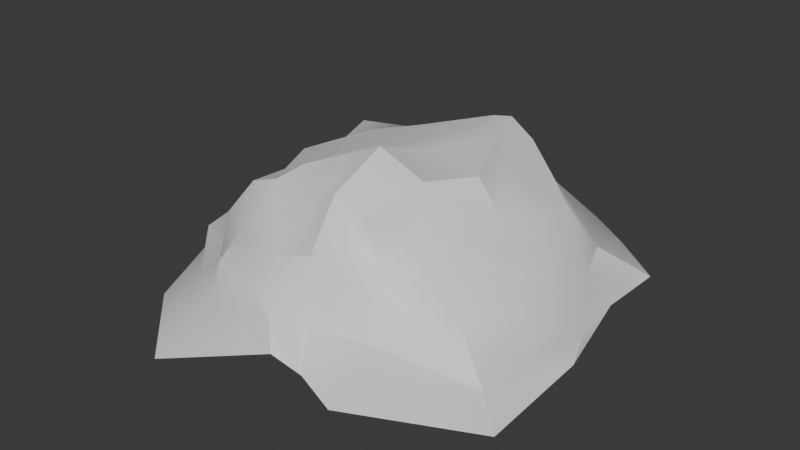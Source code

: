 # Source: rock.blend  (saved by Blender 5.1.30; exported with 4.5.12 LTS)
import bpy
from mathutils import Matrix  # noqa: F401  (used for matrix-valued properties, if any)

bpy.ops.wm.read_factory_settings(use_empty=True)
scene = bpy.context.scene
scene.name = 'Scene'

# ---- collections
col_collection = bpy.data.collections.new('Collection'); scene.collection.children.link(col_collection)

# ---- materials (node trees are filled in below, after node groups)
mat_material = bpy.data.materials.new('Material')
mat_material.alpha_threshold = 0.0
mat_material.use_backface_culling_lightprobe_volume = False
mat_material.roughness = 0.5
mat_material.line_color = (0.0, 0.0, 0.0, 1.0)

# ---- node groups
ng_smooth_by_angle = bpy.data.node_groups.new('Smooth by Angle', 'GeometryNodeTree')
_s = ng_smooth_by_angle.interface.new_socket(name='Mesh', in_out='OUTPUT', socket_type='NodeSocketGeometry')
_s = ng_smooth_by_angle.interface.new_socket(name='Mesh', in_out='INPUT', socket_type='NodeSocketGeometry')
_s = ng_smooth_by_angle.interface.new_socket(name='Angle', in_out='INPUT', socket_type='NodeSocketFloat')
_s.subtype = 'ANGLE'
_s.default_value = 0.5236
_s.min_value = 0.0
_s.max_value = 3.142
_s.description = 'Maximum face angle for smooth edges'
_s = ng_smooth_by_angle.interface.new_socket(name='Ignore Sharpness', in_out='INPUT', socket_type='NodeSocketBool')
_s.force_non_field = True
ng_smooth_by_angle.is_modifier = True
_N = ng_smooth_by_angle.nodes; _L = ng_smooth_by_angle.links
n0 = _N.new('GeometryNodeSetShadeSmooth'); n0.name = 'Set Shade Smooth'; n0.location = (120, -80)
n0.domain = 'EDGE'
n1 = _N.new('GeometryNodeSetShadeSmooth'); n1.name = 'Set Shade Smooth.001'; n1.location = (300, -80)
n2 = _N.new('NodeGroupOutput'); n2.name = 'Group Output'; n2.location = (480, -80)
n3 = _N.new('GeometryNodeInputMeshEdgeAngle'); n3.name = 'Edge Angle'; n3.location = (-440, -240)
n4 = _N.new('NodeGroupInput'); n4.name = 'Group Input'; n4.location = (-80, -80)
n5 = _N.new('GeometryNodeInputEdgeSmooth'); n5.name = 'Is Edge Smooth'; n5.location = (-260, -120)
n6 = _N.new('GeometryNodeInputShadeSmooth'); n6.name = 'Is Shade Smooth'; n6.location = (-440, -397)
n7 = _N.new('FunctionNodeCompare'); n7.name = 'Compare'; n7.location = (-260, -260)
n7.operation = 'LESS_EQUAL'
n7.inputs[6].default_value = (0.0, 0.0, 0.0, 0.0)
n7.inputs[7].default_value = (0.0, 0.0, 0.0, 0.0)
n8 = _N.new('FunctionNodeBooleanMath'); n8.name = 'Boolean Math.001'; n8.location = (-80, -260)
n9 = _N.new('NodeGroupInput'); n9.name = 'Group Input.001'; n9.location = (-440, -329)
n10 = _N.new('NodeGroupInput'); n10.name = 'Group Input.002'; n10.location = (-259, -189)
n11 = _N.new('FunctionNodeBooleanMath'); n11.name = 'Boolean Math'; n11.location = (-80, -149)
n11.operation = 'OR'
n12 = _N.new('FunctionNodeBooleanMath'); n12.name = 'Boolean Math.002'; n12.location = (-260, -380)
n12.operation = 'OR'
n13 = _N.new('NodeGroupInput'); n13.name = 'Group Input.003'; n13.location = (-440, -460)
_L.new(n3.outputs[0], n7.inputs[0])
_L.new(n1.outputs[0], n2.inputs[0])
_L.new(n9.outputs[1], n7.inputs[1])
_L.new(n7.outputs[0], n8.inputs[0])
_L.new(n4.outputs[0], n0.inputs[0])
_L.new(n0.outputs[0], n1.inputs[0])
_L.new(n8.outputs[0], n0.inputs[2])
_L.new(n10.outputs[2], n11.inputs[1])
_L.new(n5.outputs[0], n11.inputs[0])
_L.new(n11.outputs[0], n0.inputs[1])
_L.new(n13.outputs[2], n12.inputs[1])
_L.new(n6.outputs[0], n12.inputs[0])
_L.new(n12.outputs[0], n8.inputs[1])
n2.is_active_output = True

# ---- material node trees
mat_material.use_nodes = True; mat_material.node_tree.nodes.clear()
_N = mat_material.node_tree.nodes; _L = mat_material.node_tree.links
n0 = _N.new('ShaderNodeOutputMaterial'); n0.name = 'Material Output'; n0.location = (200, 100)
n1 = _N.new('ShaderNodeBsdfPrincipled'); n1.name = 'Principled BSDF'; n1.location = (-200, 100)
_L.new(n1.outputs[0], n0.inputs[0])
n0.is_active_output = True

# ---- world
world_world = bpy.data.worlds.new('World'); scene.world = world_world
world_world.use_nodes = True; world_world.node_tree.nodes.clear()
_N = world_world.node_tree.nodes; _L = world_world.node_tree.links
n0 = _N.new('ShaderNodeOutputWorld'); n0.name = 'World Output'; n0.location = (200, 100)
n1 = _N.new('ShaderNodeBackground'); n1.name = 'Background'; n1.location = (-200, 100)
n1.inputs[0].default_value = (0.05088, 0.05088, 0.05088, 1.0)
_L.new(n1.outputs[0], n0.inputs[0])
n0.is_active_output = True
world_world.color = (0.05088, 0.05088, 0.05088)
world_world.sun_shadow_jitter_overblur = 0.0

# ---- meshes
me_cube = bpy.data.meshes.new('Cube')
me_cube.from_pydata([(2.16, 4.865, 5.533), (7.944, 6.205, 0.03794), (2.26, -3.849, 4.509), (4.229, -7.805, -0.002424), (-3.13, 2.324, 4.795), (-5.217, 3.038, -0.07749), (-3.286, -3.549, 4.221), (-5.443, -6.417, -0.06103), (-6.937, -1.433, 0.2195), (0.5159, 8.952, 0.1646), (4.526, 4.482, 3.639), (-3.727, -4.347, 1.474), (3.711, -4.576, 1.809), (-3.894, 3.407, 2.358), (-0.3577, -3.471, 4.324), (3.745, 0.5992, 4.984), (1.22, -7.347, 0.5821), (-3.243, -0.934, 4.626), (0.03509, 3.401, 4.805), (8.538, -0.1941, -0.4082), (-1.061, 6.425, 2.965), (6.194, 0.1121, 2.225), (0.2351, 0.4456, -1.167), (-4.066, -1.051, 1.964), (-1.05, -6.198, 2.012), (-0.1733, 0.09003, 5.017), (-6.441, -3.433, -0.579), (-4.589, 5.59, 0.06647), (6.667, 4.184, 1.73), (-4.216, -4.067, 2.852), (3.915, -4.96, 0.7383), (-4.863, 3.283, 1.19), (-1.928, -3.678, 4.734), (2.995, -1.537, 5.307), (2.33, -7.057, 0.05195), (-2.948, 0.5569, 4.375), (1.549, 4.545, 5.523), (7.506, 4.07, -0.4273), (-5.633, 0.5045, 0.1992), (6.062, 7.358, 0.3566), (3.014, 5.1, 4.731), (-4.388, -5.401, 0.8007), (3.264, -4.131, 3.113), (-3.204, 3.293, 3.443), (0.9408, -3.753, 5.056), (2.804, 3.132, 5.416), (-2.247, -9.456, -0.01444), (-3.179, -2.054, 4.193), (-1.553, 2.723, 4.868), (8.692, -5.045, -0.4847), (2.63, 6.558, 2.837), (-2.734, 5.362, 2.443), (0.04424, 7.542, 1.43), (-0.3661, 4.292, 4.291), (5.803, -3.24, 1.822), (6.181, 2.876, 3.474), (8.281, 0.8402, 0.3918), (5.433, -0.05366, 3.779), (0.1621, -4.369, -0.583), (-0.6094, 4.469, 0.02298), (-3.563, -1.221, -0.3402), (3.709, 1.395, -1.115), (-3.773, 0.6473, 2.076), (-5.915, -3.643, 1.562), (-5.526, -1.535, 1.031), (-3.914, -1.084, 3.438), (-2.989, -5.67, 1.932), (1.168, -5.542, 2.304), (0.7867, -6.895, 1.501), (-0.4709, -5.511, 2.971), (-0.3386, -1.903, 5.52), (-0.0543, 2.114, 5.47), (1.395, 0.6979, 5.294), (-1.78, -0.6312, 5.036), (-1.692, 1.124, 5.147), (1.473, 2.896, 5.426), (1.064, -1.56, 6.107), (1.097, -5.19, 3.298), (1.732, -6.036, 1.233), (-2.446, -6.577, 0.9901), (-3.986, -2.559, 2.754), (-5.737, -4.065, 0.8397), (-5.078, 0.3459, 1.012), (4.332, 4.431, -0.2855), (-4.034, 2.294, -0.2462), (-2.854, -4.811, -0.2171), (3.288, 2.961, 4.548), (6.935, 3.057, 1.03), (7.6, -4.177, 0.2397), (-1.844, 4.566, 3.79), (-4.046, 4.919, 1.003), (5.033, 6.904, 1.394), (1.509, 4.665, 4.179), (3.497, -2.112, 3.758), (3.037, -3.525, -1.158), (-3.482, 0.7552, 3.575), (-2.761, -4.766, 2.84), (-1.919, -2.329, 4.837)], [], [(97, 47, 6, 32), (96, 32, 6, 29), (95, 35, 4, 43), (94, 49, 3, 34), (93, 33, 2, 42), (92, 36, 0, 40), (91, 50, 10, 28), (90, 51, 20, 52), (89, 48, 18, 53), (88, 54, 12, 30), (87, 55, 21, 56), (86, 45, 15, 57), (85, 58, 16, 46), (84, 59, 22, 60), (83, 37, 19, 61), (82, 62, 13, 31), (81, 63, 23, 64), (80, 47, 17, 65), (79, 66, 11, 41), (78, 67, 24, 68), (77, 44, 14, 69), (76, 70, 14, 44), (75, 71, 25, 72), (74, 35, 17, 73), (71, 74, 73, 25), (18, 48, 74, 71), (48, 4, 35, 74), (45, 75, 72, 15), (0, 36, 75, 45), (36, 18, 71, 75), (33, 76, 44, 2), (15, 72, 76, 33), (72, 25, 70, 76), (67, 77, 69, 24), (12, 42, 77, 67), (42, 2, 44, 77), (34, 78, 68, 16), (3, 30, 78, 34), (30, 12, 67, 78), (46, 79, 41, 7), (16, 68, 79, 46), (68, 24, 66, 79), (63, 80, 65, 23), (11, 29, 80, 63), (29, 6, 47, 80), (26, 81, 64, 8), (7, 41, 81, 26), (41, 11, 63, 81), (38, 82, 31, 5), (8, 64, 82, 38), (64, 23, 62, 82), (59, 83, 61, 22), (9, 39, 83, 59), (39, 1, 37, 83), (38, 84, 60, 8), (5, 27, 84, 38), (27, 9, 59, 84), (26, 85, 46, 7), (8, 60, 85, 26), (60, 22, 58, 85), (55, 86, 57, 21), (10, 40, 86, 55), (40, 0, 45, 86), (37, 87, 56, 19), (1, 28, 87, 37), (28, 10, 55, 87), (49, 88, 30, 3), (19, 56, 88, 49), (56, 21, 54, 88), (51, 89, 53, 20), (13, 43, 89, 51), (43, 4, 48, 89), (27, 90, 52, 9), (5, 31, 90, 27), (31, 13, 51, 90), (39, 91, 28, 1), (9, 52, 91, 39), (52, 20, 50, 91), (50, 92, 40, 10), (20, 53, 92, 50), (53, 18, 36, 92), (54, 93, 42, 12), (21, 57, 93, 54), (57, 15, 33, 93), (58, 94, 34, 16), (22, 61, 94, 58), (61, 19, 49, 94), (62, 95, 43, 13), (23, 65, 95, 62), (65, 17, 35, 95), (66, 96, 29, 11), (24, 69, 96, 66), (69, 14, 32, 96), (70, 97, 32, 14), (25, 73, 97, 70), (73, 17, 47, 97)])
me_cube.polygons.foreach_set('use_smooth', [True] * 96)
_uv = me_cube.uv_layers.new(name='UVMap')
_uv.uv.foreach_set('vector', [0.8125, 0.6875, 0.875, 0.6875, 0.875, 0.75, 0.8125, 0.75, 0.5625, 0.9375, 0.625, 0.9375, 0.625, 1.0, 0.5625, 1.0, 0.5686, 0.1855, 0.6289, 0.187, 0.625, 0.25, 0.5684, 0.2523, 0.3164, 0.691, 0.375, 0.6875, 0.375, 0.75, 0.3125, 0.75, 0.5706, 0.6917, 0.6249, 0.6875, 0.625, 0.75, 0.5629, 0.7495, 0.5633, 0.4377, 0.625, 0.4375, 0.625, 0.5, 0.5625, 0.5, 0.4375, 0.4375, 0.5, 0.4375, 0.5, 0.5, 0.4375, 0.5, 0.4416, 0.3069, 0.5096, 0.3033, 0.5034, 0.3776, 0.4367, 0.3751, 0.5742, 0.3088, 0.6266, 0.3123, 0.6264, 0.3751, 0.5742, 0.3763, 0.4351, 0.6878, 0.4994, 0.6882, 0.4979, 0.751, 0.4365, 0.7498, 0.4375, 0.5625, 0.5, 0.5625, 0.4971, 0.6206, 0.4338, 0.6229, 0.5625, 0.5625, 0.625, 0.5625, 0.6245, 0.6247, 0.5678, 0.6232, 0.1847, 0.6925, 0.2477, 0.6936, 0.25, 0.75, 0.1875, 0.75, 0.1749, 0.5525, 0.2449, 0.5487, 0.25, 0.625, 0.1816, 0.6274, 0.3122, 0.5567, 0.375, 0.5625, 0.3707, 0.6239, 0.3169, 0.6204, 0.4302, 0.1841, 0.5081, 0.1838, 0.5051, 0.2535, 0.434, 0.2531, 0.4375, 0.0625, 0.5, 0.0625, 0.5042, 0.1213, 0.4364, 0.1246, 0.5632, 0.06052, 0.625, 0.0625, 0.625, 0.125, 0.5644, 0.1244, 0.4375, 0.9375, 0.5, 0.9375, 0.5, 1.0, 0.4375, 1.0, 0.4375, 0.8125, 0.4971, 0.8132, 0.4986, 0.8762, 0.4375, 0.875, 0.5635, 0.8121, 0.625, 0.8125, 0.6263, 0.8752, 0.566, 0.8773, 0.6866, 0.6883, 0.7519, 0.688, 0.7509, 0.751, 0.6875, 0.75, 0.6875, 0.5625, 0.75, 0.5625, 0.7523, 0.6228, 0.6875, 0.6246, 0.8126, 0.5622, 0.8752, 0.5629, 0.875, 0.625, 0.8124, 0.625, 0.75, 0.5625, 0.8126, 0.5622, 0.8124, 0.625, 0.7523, 0.6228, 0.7497, 0.4999, 0.8125, 0.5001, 0.8126, 0.5622, 0.75, 0.5625, 0.8125, 0.5001, 0.875, 0.5, 0.8752, 0.5629, 0.8126, 0.5622, 0.625, 0.5625, 0.6875, 0.5625, 0.6875, 0.6246, 0.6245, 0.6247, 0.625, 0.5, 0.6875, 0.5, 0.6875, 0.5625, 0.625, 0.5625, 0.6875, 0.5, 0.7497, 0.4999, 0.75, 0.5625, 0.6875, 0.5625, 0.6249, 0.6875, 0.6866, 0.6883, 0.6875, 0.75, 0.625, 0.75, 0.6245, 0.6247, 0.6875, 0.6246, 0.6866, 0.6883, 0.6249, 0.6875, 0.6875, 0.6246, 0.7523, 0.6228, 0.7519, 0.688, 0.6866, 0.6883, 0.4971, 0.8132, 0.5635, 0.8121, 0.566, 0.8773, 0.4986, 0.8762, 0.4979, 0.751, 0.5629, 0.7495, 0.5635, 0.8121, 0.4971, 0.8132, 0.5629, 0.7495, 0.625, 0.75, 0.625, 0.8125, 0.5635, 0.8121, 0.375, 0.8125, 0.4375, 0.8125, 0.4375, 0.875, 0.375, 0.875, 0.375, 0.75, 0.4365, 0.7498, 0.4375, 0.8125, 0.375, 0.8125, 0.4365, 0.7498, 0.4979, 0.751, 0.4971, 0.8132, 0.4375, 0.8125, 0.375, 0.9375, 0.4375, 0.9375, 0.4375, 1.0, 0.375, 1.0, 0.375, 0.875, 0.4375, 0.875, 0.4375, 0.9375, 0.375, 0.9375, 0.4375, 0.875, 0.4986, 0.8762, 0.5, 0.9375, 0.4375, 0.9375, 0.5, 0.0625, 0.5632, 0.06052, 0.5644, 0.1244, 0.5042, 0.1213, 0.5, 0.0, 0.5625, 0.0, 0.5632, 0.06052, 0.5, 0.0625, 0.5625, 0.0, 0.625, 0.0, 0.625, 0.0625, 0.5632, 0.06052, 0.375, 0.0625, 0.4375, 0.0625, 0.4364, 0.1246, 0.375, 0.125, 0.375, 0.0, 0.4375, 0.0, 0.4375, 0.0625, 0.375, 0.0625, 0.4375, 0.0, 0.5, 0.0, 0.5, 0.0625, 0.4375, 0.0625, 0.3696, 0.1856, 0.4302, 0.1841, 0.434, 0.2531, 0.3722, 0.2476, 0.375, 0.125, 0.4364, 0.1246, 0.4302, 0.1841, 0.3696, 0.1856, 0.4364, 0.1246, 0.5042, 0.1213, 0.5081, 0.1838, 0.4302, 0.1841, 0.2449, 0.5487, 0.3122, 0.5567, 0.3169, 0.6204, 0.25, 0.625, 0.2494, 0.4974, 0.3125, 0.5, 0.3122, 0.5567, 0.2449, 0.5487, 0.3125, 0.5, 0.375, 0.5, 0.375, 0.5625, 0.3122, 0.5567, 0.1198, 0.5604, 0.1749, 0.5525, 0.1816, 0.6274, 0.125, 0.625, 0.1093, 0.4861, 0.1772, 0.4823, 0.1749, 0.5525, 0.1198, 0.5604, 0.1772, 0.4823, 0.2494, 0.4974, 0.2449, 0.5487, 0.1749, 0.5525, 0.125, 0.6875, 0.1847, 0.6925, 0.1875, 0.75, 0.125, 0.75, 0.125, 0.625, 0.1816, 0.6274, 0.1847, 0.6925, 0.125, 0.6875, 0.1816, 0.6274, 0.25, 0.625, 0.2477, 0.6936, 0.1847, 0.6925, 0.5, 0.5625, 0.5625, 0.5625, 0.5678, 0.6232, 0.4971, 0.6206, 0.5, 0.5, 0.5625, 0.5, 0.5625, 0.5625, 0.5, 0.5625, 0.5625, 0.5, 0.625, 0.5, 0.625, 0.5625, 0.5625, 0.5625, 0.375, 0.5625, 0.4375, 0.5625, 0.4338, 0.6229, 0.3707, 0.6239, 0.375, 0.5, 0.4375, 0.5, 0.4375, 0.5625, 0.375, 0.5625, 0.4375, 0.5, 0.5, 0.5, 0.5, 0.5625, 0.4375, 0.5625, 0.375, 0.6875, 0.4351, 0.6878, 0.4365, 0.7498, 0.375, 0.75, 0.3707, 0.6239, 0.4338, 0.6229, 0.4351, 0.6878, 0.375, 0.6875, 0.4338, 0.6229, 0.4971, 0.6206, 0.4994, 0.6882, 0.4351, 0.6878, 0.5096, 0.3033, 0.5742, 0.3088, 0.5742, 0.3763, 0.5034, 0.3776, 0.5051, 0.2535, 0.5684, 0.2523, 0.5742, 0.3088, 0.5096, 0.3033, 0.5684, 0.2523, 0.625, 0.25, 0.6266, 0.3123, 0.5742, 0.3088, 0.3684, 0.3119, 0.4416, 0.3069, 0.4367, 0.3751, 0.3737, 0.375, 0.3722, 0.2476, 0.434, 0.2531, 0.4416, 0.3069, 0.3684, 0.3119, 0.434, 0.2531, 0.5051, 0.2535, 0.5096, 0.3033, 0.4416, 0.3069, 0.375, 0.4375, 0.4375, 0.4375, 0.4375, 0.5, 0.375, 0.5, 0.3737, 0.375, 0.4367, 0.3751, 0.4375, 0.4375, 0.375, 0.4375, 0.4367, 0.3751, 0.5034, 0.3776, 0.5, 0.4375, 0.4375, 0.4375, 0.5, 0.4375, 0.5633, 0.4377, 0.5625, 0.5, 0.5, 0.5, 0.5034, 0.3776, 0.5742, 0.3763, 0.5633, 0.4377, 0.5, 0.4375, 0.5742, 0.3763, 0.6264, 0.3751, 0.625, 0.4375, 0.5633, 0.4377, 0.4994, 0.6882, 0.5706, 0.6917, 0.5629, 0.7495, 0.4979, 0.751, 0.4971, 0.6206, 0.5678, 0.6232, 0.5706, 0.6917, 0.4994, 0.6882, 0.5678, 0.6232, 0.6245, 0.6247, 0.6249, 0.6875, 0.5706, 0.6917, 0.2477, 0.6936, 0.3164, 0.691, 0.3125, 0.75, 0.25, 0.75, 0.25, 0.625, 0.3169, 0.6204, 0.3164, 0.691, 0.2477, 0.6936, 0.3169, 0.6204, 0.3707, 0.6239, 0.375, 0.6875, 0.3164, 0.691, 0.5081, 0.1838, 0.5686, 0.1855, 0.5684, 0.2523, 0.5051, 0.2535, 0.5042, 0.1213, 0.5644, 0.1244, 0.5686, 0.1855, 0.5081, 0.1838, 0.5644, 0.1244, 0.625, 0.125, 0.6289, 0.187, 0.5686, 0.1855, 0.5, 0.9375, 0.5625, 0.9375, 0.5625, 1.0, 0.5, 1.0, 0.4986, 0.8762, 0.566, 0.8773, 0.5625, 0.9375, 0.5, 0.9375, 0.566, 0.8773, 0.6263, 0.8752, 0.625, 0.9375, 0.5625, 0.9375, 0.7519, 0.688, 0.8125, 0.6875, 0.8125, 0.75, 0.7509, 0.751, 0.7523, 0.6228, 0.8124, 0.625, 0.8125, 0.6875, 0.7519, 0.688, 0.8124, 0.625, 0.875, 0.625, 0.875, 0.6875, 0.8125, 0.6875])
me_cube.materials.append(mat_material)
me_cube.use_mirror_vertex_groups = False
me_cube.update()

# ---- objects
ob_cube = bpy.data.objects.new('Cube', me_cube)

# ---- transforms, parenting, visibility, modifiers, constraints
ob_cube.location = (0.0, 0.0, 0.0)
ob_cube.lock_rotations_4d = False
ob_cube.empty_display_type = 'ARROWS'
ob_cube.lineart.crease_threshold = 0.0
_m = ob_cube.modifiers.new('Smooth by Angle', 'NODES')
_m.node_group = ng_smooth_by_angle
_m.use_pin_to_last = True
_m.show_group_selector = False

# ---- collection membership
col_collection.objects.link(ob_cube)

# ---- scene / render settings (as saved in the file)
scene.frame_start = 1; scene.frame_end = 250; scene.frame_set(1)
scene.render.engine = 'BLENDER_EEVEE_NEXT'
scene.render.bake_bias = 0.0
scene.render.bake_samples = 0
scene.cycles.sampling_pattern = 'TABULATED_SOBOL'
scene.eevee.use_volume_custom_range = False
bpy.context.view_layer.update()

# ---- added for rendering (the .blend has no active camera and no usable light): camera, sun
cam_auto = bpy.data.cameras.new('AutoCamera')
cam_auto.lens = 50.0
cam_auto.sensor_width = 36.0
cam_auto.clip_end = 1000.0
ob_auto_camera = bpy.data.objects.new('AutoCamera', cam_auto)
scene.collection.objects.link(ob_auto_camera)
ob_auto_camera.location = (24.2115, -28.2534, 21.1377)
ob_auto_camera.rotation_euler = (1.09748, -7.21219e-08, 0.694738)
scene.camera = ob_auto_camera
light_auto_sun = bpy.data.lights.new('AutoSun', 'SUN')
light_auto_sun.energy = 3.0
light_auto_sun.angle = 0.0523599
ob_auto_sun = bpy.data.objects.new('AutoSun', light_auto_sun)
scene.collection.objects.link(ob_auto_sun)
ob_auto_sun.rotation_euler = (0.872665, 0.174533, 0.523599)
bpy.context.view_layer.update()
